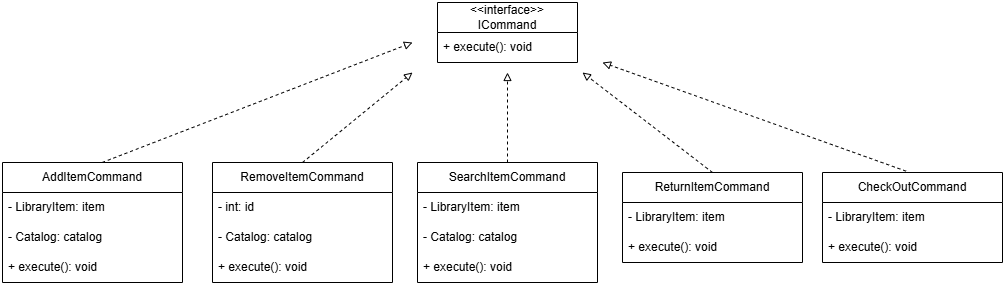

The diagram above was exported from draw.io. Its source (the exported page's mxGraphModel, read from the mxfile embedded in the PNG):
<mxGraphModel dx="2492" dy="743" grid="1" gridSize="10" guides="1" tooltips="1" connect="1" arrows="1" fold="1" page="1" pageScale="1" pageWidth="850" pageHeight="1100" math="0" shadow="0">
  <root>
    <mxCell id="0" />
    <mxCell id="1" parent="0" />
    <mxCell id="iT3mrGm6_kGfhaOwtvYM-1" parent="1" style="swimlane;fontStyle=0;childLayout=stackLayout;horizontal=1;startSize=30;horizontalStack=0;resizeParent=1;resizeParentMax=0;resizeLast=0;collapsible=1;marginBottom=0;whiteSpace=wrap;html=1;" value="&amp;lt;&amp;lt;interface&amp;gt;&amp;gt;&lt;div&gt;ICommand&lt;/div&gt;" vertex="1">
      <mxGeometry height="60" width="140" x="360" y="320" as="geometry" />
    </mxCell>
    <mxCell id="iT3mrGm6_kGfhaOwtvYM-2" parent="iT3mrGm6_kGfhaOwtvYM-1" style="text;strokeColor=none;fillColor=none;align=left;verticalAlign=middle;spacingLeft=4;spacingRight=4;overflow=hidden;points=[[0,0.5],[1,0.5]];portConstraint=eastwest;rotatable=0;whiteSpace=wrap;html=1;" value="+ execute(): void" vertex="1">
      <mxGeometry height="30" width="140" y="30" as="geometry" />
    </mxCell>
    <mxCell id="iT3mrGm6_kGfhaOwtvYM-5" parent="1" style="swimlane;fontStyle=0;childLayout=stackLayout;horizontal=1;startSize=30;horizontalStack=0;resizeParent=1;resizeParentMax=0;resizeLast=0;collapsible=1;marginBottom=0;whiteSpace=wrap;html=1;" value="AddItemCommand" vertex="1">
      <mxGeometry height="120" width="180" x="-75" y="480" as="geometry" />
    </mxCell>
    <mxCell id="iT3mrGm6_kGfhaOwtvYM-6" parent="iT3mrGm6_kGfhaOwtvYM-5" style="text;strokeColor=none;fillColor=none;align=left;verticalAlign=middle;spacingLeft=4;spacingRight=4;overflow=hidden;points=[[0,0.5],[1,0.5]];portConstraint=eastwest;rotatable=0;whiteSpace=wrap;html=1;" value="- LibraryItem: item" vertex="1">
      <mxGeometry height="30" width="180" y="30" as="geometry" />
    </mxCell>
    <mxCell id="iT3mrGm6_kGfhaOwtvYM-7" parent="iT3mrGm6_kGfhaOwtvYM-5" style="text;strokeColor=none;fillColor=none;align=left;verticalAlign=middle;spacingLeft=4;spacingRight=4;overflow=hidden;points=[[0,0.5],[1,0.5]];portConstraint=eastwest;rotatable=0;whiteSpace=wrap;html=1;" value="- Catalog: catalog" vertex="1">
      <mxGeometry height="30" width="180" y="60" as="geometry" />
    </mxCell>
    <mxCell id="iT3mrGm6_kGfhaOwtvYM-9" parent="iT3mrGm6_kGfhaOwtvYM-5" style="text;strokeColor=none;fillColor=none;align=left;verticalAlign=middle;spacingLeft=4;spacingRight=4;overflow=hidden;points=[[0,0.5],[1,0.5]];portConstraint=eastwest;rotatable=0;whiteSpace=wrap;html=1;" value="+ execute(): void" vertex="1">
      <mxGeometry height="30" width="180" y="90" as="geometry" />
    </mxCell>
    <mxCell id="iT3mrGm6_kGfhaOwtvYM-10" parent="1" style="swimlane;fontStyle=0;childLayout=stackLayout;horizontal=1;startSize=30;horizontalStack=0;resizeParent=1;resizeParentMax=0;resizeLast=0;collapsible=1;marginBottom=0;whiteSpace=wrap;html=1;" value="CheckOutCommand" vertex="1">
      <mxGeometry height="90" width="180" x="745" y="490" as="geometry" />
    </mxCell>
    <mxCell id="iT3mrGm6_kGfhaOwtvYM-11" parent="iT3mrGm6_kGfhaOwtvYM-10" style="text;strokeColor=none;fillColor=none;align=left;verticalAlign=middle;spacingLeft=4;spacingRight=4;overflow=hidden;points=[[0,0.5],[1,0.5]];portConstraint=eastwest;rotatable=0;whiteSpace=wrap;html=1;" value="- LibraryItem: item" vertex="1">
      <mxGeometry height="30" width="180" y="30" as="geometry" />
    </mxCell>
    <mxCell id="iT3mrGm6_kGfhaOwtvYM-13" parent="iT3mrGm6_kGfhaOwtvYM-10" style="text;strokeColor=none;fillColor=none;align=left;verticalAlign=middle;spacingLeft=4;spacingRight=4;overflow=hidden;points=[[0,0.5],[1,0.5]];portConstraint=eastwest;rotatable=0;whiteSpace=wrap;html=1;" value="+ execute(): void" vertex="1">
      <mxGeometry height="30" width="180" y="60" as="geometry" />
    </mxCell>
    <mxCell id="iT3mrGm6_kGfhaOwtvYM-14" parent="1" style="swimlane;fontStyle=0;childLayout=stackLayout;horizontal=1;startSize=30;horizontalStack=0;resizeParent=1;resizeParentMax=0;resizeLast=0;collapsible=1;marginBottom=0;whiteSpace=wrap;html=1;" value="RemoveItemCommand" vertex="1">
      <mxGeometry height="120" width="180" x="135" y="480" as="geometry" />
    </mxCell>
    <mxCell id="iT3mrGm6_kGfhaOwtvYM-15" parent="iT3mrGm6_kGfhaOwtvYM-14" style="text;strokeColor=none;fillColor=none;align=left;verticalAlign=middle;spacingLeft=4;spacingRight=4;overflow=hidden;points=[[0,0.5],[1,0.5]];portConstraint=eastwest;rotatable=0;whiteSpace=wrap;html=1;" value="- int: id" vertex="1">
      <mxGeometry height="30" width="180" y="30" as="geometry" />
    </mxCell>
    <mxCell id="iT3mrGm6_kGfhaOwtvYM-16" parent="iT3mrGm6_kGfhaOwtvYM-14" style="text;strokeColor=none;fillColor=none;align=left;verticalAlign=middle;spacingLeft=4;spacingRight=4;overflow=hidden;points=[[0,0.5],[1,0.5]];portConstraint=eastwest;rotatable=0;whiteSpace=wrap;html=1;" value="- Catalog: catalog" vertex="1">
      <mxGeometry height="30" width="180" y="60" as="geometry" />
    </mxCell>
    <mxCell id="iT3mrGm6_kGfhaOwtvYM-17" parent="iT3mrGm6_kGfhaOwtvYM-14" style="text;strokeColor=none;fillColor=none;align=left;verticalAlign=middle;spacingLeft=4;spacingRight=4;overflow=hidden;points=[[0,0.5],[1,0.5]];portConstraint=eastwest;rotatable=0;whiteSpace=wrap;html=1;" value="+ execute(): void" vertex="1">
      <mxGeometry height="30" width="180" y="90" as="geometry" />
    </mxCell>
    <mxCell id="iT3mrGm6_kGfhaOwtvYM-18" parent="1" style="swimlane;fontStyle=0;childLayout=stackLayout;horizontal=1;startSize=30;horizontalStack=0;resizeParent=1;resizeParentMax=0;resizeLast=0;collapsible=1;marginBottom=0;whiteSpace=wrap;html=1;" value="ReturnItemCommand" vertex="1">
      <mxGeometry height="90" width="180" x="545" y="490" as="geometry" />
    </mxCell>
    <mxCell id="iT3mrGm6_kGfhaOwtvYM-19" parent="iT3mrGm6_kGfhaOwtvYM-18" style="text;strokeColor=none;fillColor=none;align=left;verticalAlign=middle;spacingLeft=4;spacingRight=4;overflow=hidden;points=[[0,0.5],[1,0.5]];portConstraint=eastwest;rotatable=0;whiteSpace=wrap;html=1;" value="- LibraryItem: item" vertex="1">
      <mxGeometry height="30" width="180" y="30" as="geometry" />
    </mxCell>
    <mxCell id="iT3mrGm6_kGfhaOwtvYM-21" parent="iT3mrGm6_kGfhaOwtvYM-18" style="text;strokeColor=none;fillColor=none;align=left;verticalAlign=middle;spacingLeft=4;spacingRight=4;overflow=hidden;points=[[0,0.5],[1,0.5]];portConstraint=eastwest;rotatable=0;whiteSpace=wrap;html=1;" value="+ execute(): void" vertex="1">
      <mxGeometry height="30" width="180" y="60" as="geometry" />
    </mxCell>
    <mxCell id="iT3mrGm6_kGfhaOwtvYM-22" parent="1" style="swimlane;fontStyle=0;childLayout=stackLayout;horizontal=1;startSize=30;horizontalStack=0;resizeParent=1;resizeParentMax=0;resizeLast=0;collapsible=1;marginBottom=0;whiteSpace=wrap;html=1;" value="SearchItemCommand" vertex="1">
      <mxGeometry height="120" width="180" x="340" y="480" as="geometry" />
    </mxCell>
    <mxCell id="iT3mrGm6_kGfhaOwtvYM-23" parent="iT3mrGm6_kGfhaOwtvYM-22" style="text;strokeColor=none;fillColor=none;align=left;verticalAlign=middle;spacingLeft=4;spacingRight=4;overflow=hidden;points=[[0,0.5],[1,0.5]];portConstraint=eastwest;rotatable=0;whiteSpace=wrap;html=1;" value="- LibraryItem: item" vertex="1">
      <mxGeometry height="30" width="180" y="30" as="geometry" />
    </mxCell>
    <mxCell id="iT3mrGm6_kGfhaOwtvYM-24" parent="iT3mrGm6_kGfhaOwtvYM-22" style="text;strokeColor=none;fillColor=none;align=left;verticalAlign=middle;spacingLeft=4;spacingRight=4;overflow=hidden;points=[[0,0.5],[1,0.5]];portConstraint=eastwest;rotatable=0;whiteSpace=wrap;html=1;" value="- Catalog: catalog" vertex="1">
      <mxGeometry height="30" width="180" y="60" as="geometry" />
    </mxCell>
    <mxCell id="iT3mrGm6_kGfhaOwtvYM-25" parent="iT3mrGm6_kGfhaOwtvYM-22" style="text;strokeColor=none;fillColor=none;align=left;verticalAlign=middle;spacingLeft=4;spacingRight=4;overflow=hidden;points=[[0,0.5],[1,0.5]];portConstraint=eastwest;rotatable=0;whiteSpace=wrap;html=1;" value="+ execute(): void" vertex="1">
      <mxGeometry height="30" width="180" y="90" as="geometry" />
    </mxCell>
    <mxCell id="iT3mrGm6_kGfhaOwtvYM-26" edge="1" parent="1" source="iT3mrGm6_kGfhaOwtvYM-22" style="endArrow=block;dashed=1;html=1;rounded=0;exitX=0.5;exitY=0;exitDx=0;exitDy=0;endFill=0;" value="">
      <mxGeometry height="50" relative="1" width="50" as="geometry">
        <mxPoint x="365" y="530" as="sourcePoint" />
        <mxPoint x="430" y="390" as="targetPoint" />
      </mxGeometry>
    </mxCell>
    <mxCell id="iT3mrGm6_kGfhaOwtvYM-27" edge="1" parent="1" source="iT3mrGm6_kGfhaOwtvYM-14" style="endArrow=block;dashed=1;html=1;rounded=0;exitX=0.5;exitY=0;exitDx=0;exitDy=0;endFill=0;" value="">
      <mxGeometry height="50" relative="1" width="50" as="geometry">
        <mxPoint x="224.66" y="470" as="sourcePoint" />
        <mxPoint x="335" y="390" as="targetPoint" />
      </mxGeometry>
    </mxCell>
    <mxCell id="iT3mrGm6_kGfhaOwtvYM-28" edge="1" parent="1" style="endArrow=block;dashed=1;html=1;rounded=0;exitX=0.5;exitY=0;exitDx=0;exitDy=0;endFill=0;" value="">
      <mxGeometry height="50" relative="1" width="50" as="geometry">
        <mxPoint x="24.659999999999997" y="480" as="sourcePoint" />
        <mxPoint x="335" y="360" as="targetPoint" />
      </mxGeometry>
    </mxCell>
    <mxCell id="iT3mrGm6_kGfhaOwtvYM-29" edge="1" parent="1" source="iT3mrGm6_kGfhaOwtvYM-18" style="endArrow=block;dashed=1;html=1;rounded=0;exitX=0.5;exitY=0;exitDx=0;exitDy=0;endFill=0;" value="">
      <mxGeometry height="50" relative="1" width="50" as="geometry">
        <mxPoint x="625" y="480" as="sourcePoint" />
        <mxPoint x="505" y="390" as="targetPoint" />
      </mxGeometry>
    </mxCell>
    <mxCell id="iT3mrGm6_kGfhaOwtvYM-30" edge="1" parent="1" source="iT3mrGm6_kGfhaOwtvYM-10" style="endArrow=block;dashed=1;html=1;rounded=0;exitX=0.464;exitY=-0.015;exitDx=0;exitDy=0;endFill=0;exitPerimeter=0;" value="">
      <mxGeometry height="50" relative="1" width="50" as="geometry">
        <mxPoint x="725" y="550" as="sourcePoint" />
        <mxPoint x="525" y="380" as="targetPoint" />
      </mxGeometry>
    </mxCell>
  </root>
</mxGraphModel>